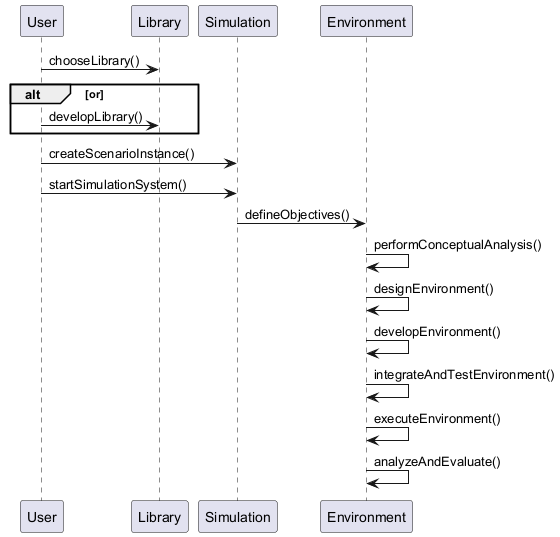

The diagram above was rendered by PlantUML. Its source (embedded in the PNG):
@startuml
participant User
participant Library
participant Simulation
participant Environment

User -> Library : chooseLibrary()
alt or
  User -> Library : developLibrary()
end

User -> Simulation : createScenarioInstance()
User -> Simulation : startSimulationSystem()

Simulation -> Environment : defineObjectives()
Environment -> Environment : performConceptualAnalysis()
Environment -> Environment : designEnvironment()
Environment -> Environment : developEnvironment()
Environment -> Environment : integrateAndTestEnvironment()
Environment -> Environment : executeEnvironment()
Environment -> Environment : analyzeAndEvaluate()

@enduml